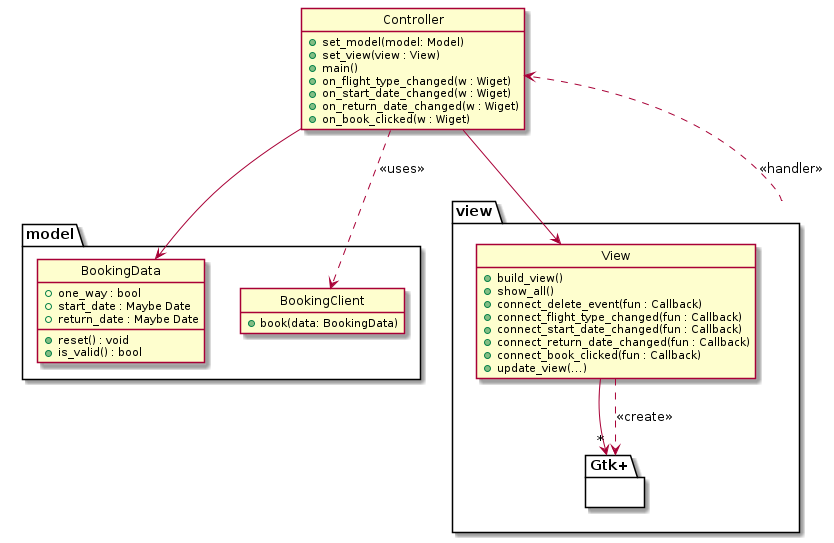

The diagram above was rendered by PlantUML. Its source (embedded in the PNG):
@startuml
hide empty members
hide circle




package "model" {
    class BookingData {
        + one_way : bool
        + start_date : Maybe Date
        + return_date : Maybe Date
        + reset() : void
        + is_valid() : bool
    }

    class BookingClient {
        + book(data: BookingData)
    }
}

package "view" {

    package "Gtk+" {
    }

    class View {
        +build_view()
        +show_all()
        +connect_delete_event(fun : Callback)
        +connect_flight_type_changed(fun : Callback)
        +connect_start_date_changed(fun : Callback)
        +connect_return_date_changed(fun : Callback)
        +connect_book_clicked(fun : Callback)
        +update_view(...)
    }
    View -->"*" "Gtk+"
    View ..> "Gtk+" : <<create>>
}


class Controller {
    +set_model(model: Model)
    +set_view(view : View)
    +main()
    +on_flight_type_changed(w : Wiget)
    +on_start_date_changed(w : Wiget)
    +on_return_date_changed(w : Wiget)
    +on_book_clicked(w : Wiget)
}
Controller --> BookingData
Controller ..> BookingClient : <<uses>>
Controller --> View
"view" ..> Controller : <<handler>>

            
@enduml